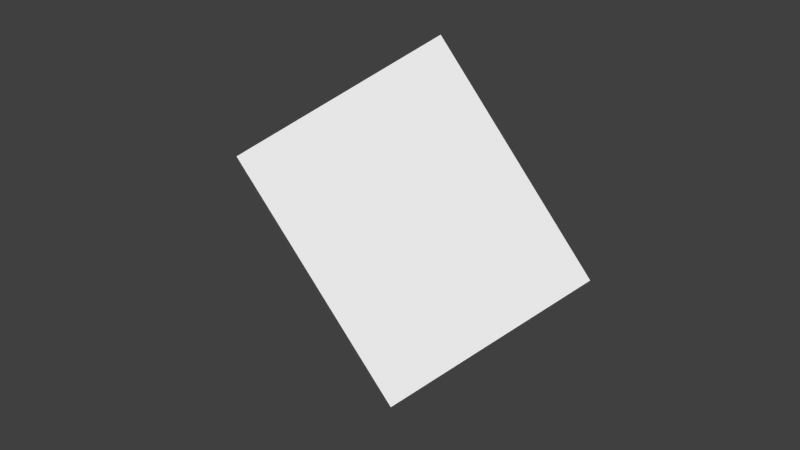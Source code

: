 # Source: ChampignonCube.blend  (saved by Blender 2.75.0; exported with 4.5.12 LTS)
import bpy
from mathutils import Matrix  # noqa: F401  (used for matrix-valued properties, if any)

bpy.ops.wm.read_factory_settings(use_empty=True)
scene = bpy.context.scene
scene.name = 'Scene'

# ---- collections
col_collection_1 = bpy.data.collections.new('Collection 1'); scene.collection.children.link(col_collection_1)

# ---- materials (node trees are filled in below, after node groups)
mat_folhas = bpy.data.materials.new('Folhas')
mat_folhas.alpha_threshold = 0.0
mat_folhas.use_transparent_shadow = False
mat_folhas.roughness = 0.5
mat_folhas.specular_intensity = 0.0
mat_cebola = bpy.data.materials.new('Cebola')
mat_cebola.alpha_threshold = 0.0
mat_cebola.use_transparent_shadow = False
mat_cebola.roughness = 0.5
mat_cebola.specular_intensity = 0.0
mat_meio = bpy.data.materials.new('Meio')
mat_meio.alpha_threshold = 0.0
mat_meio.use_transparent_shadow = False
mat_meio.roughness = 0.5
mat_meio.specular_intensity = 0.0

# ---- material node trees

# ---- world
world_world = bpy.data.worlds.new('World'); scene.world = world_world
world_world.color = (0.05088, 0.05088, 0.05088)
world_world.use_sun_shadow = False
world_world.sun_shadow_jitter_overblur = 0.0
world_world.cycles.sampling_method = 'MANUAL'
world_world.cycles.sample_map_resolution = 256

# ---- meshes
me_sphere_000 = bpy.data.meshes.new('Sphere.000')
me_sphere_000.from_pydata([(0.5147, 0.02579, 0.02366), (0.1191, -0.006098, 0.5019), (0.2925, -0.3814, -0.1872), (-0.103, -0.4133, 0.291), (0.103, 0.4133, -0.291), (-0.2925, 0.3814, 0.1872), (-0.1191, 0.006097, -0.5019), (-0.5147, -0.02579, -0.02366)], [], [(1, 3, 2, 0), (3, 7, 6, 2), (7, 5, 4, 6), (5, 1, 0, 4), (0, 2, 6, 4), (5, 7, 3, 1)])
_uv = me_sphere_000.uv_layers.new(name='UVMap')
_uv.uv.foreach_set('vector', [0.5682, 0.2768, 0.577, 0.2768, 0.577, 0.2864, 0.5682, 0.2864, 0.5505, 0.2794, 0.5505, 0.2673, 0.5594, 0.2673, 0.5594, 0.2794, 0.577, 0.2647, 0.5682, 0.2647, 0.5682, 0.2552, 0.577, 0.2552, 0.5594, 0.2794, 0.5594, 0.2673, 0.5682, 0.2673, 0.5682, 0.2794, 0.5594, 0.2552, 0.5682, 0.2552, 0.5682, 0.2673, 0.5594, 0.2673, 0.5505, 0.2552, 0.5594, 0.2552, 0.5594, 0.2673, 0.5505, 0.2673])
me_sphere_000.materials.append(mat_folhas)
me_sphere_000.materials.append(mat_cebola)
me_sphere_000.materials.append(mat_meio)
me_sphere_000.use_remesh_preserve_volume = False
me_sphere_000.use_remesh_preserve_attributes = False
me_sphere_000.use_mirror_vertex_groups = False
me_sphere_000.update()

# ---- objects
ob_cubinhos_001 = bpy.data.objects.new('Cubinhos.001', me_sphere_000)

# ---- transforms, parenting, visibility, modifiers, constraints
ob_cubinhos_001.location = (0.0, 0.0, 0.0)
ob_cubinhos_001.scale = (0.6289, 0.6289, 0.6289)
ob_cubinhos_001.lineart.crease_threshold = 0.0

# ---- collection membership
col_collection_1.objects.link(ob_cubinhos_001)

# ---- scene / render settings (as saved in the file)
scene.frame_start = 1; scene.frame_end = 250; scene.frame_set(1)
scene.render.engine = 'BLENDER_EEVEE_NEXT'
scene.render.resolution_percentage = 50
scene.render.dither_intensity = 0.0
scene.cycles.use_denoising = False
scene.cycles.samples = 10
scene.cycles.sampling_pattern = 'TABULATED_SOBOL'
scene.cycles.light_sampling_threshold = 0.0
scene.cycles.use_adaptive_sampling = False
scene.cycles.use_light_tree = False
scene.cycles.blur_glossy = 0.0
scene.cycles.pixel_filter_type = 'GAUSSIAN'
scene.cycles.sample_clamp_indirect = 0.0
scene.view_settings.view_transform = 'Standard'
bpy.context.view_layer.update()

# ---- added for rendering (the .blend has no active camera and no usable light): camera, sun
cam_auto = bpy.data.cameras.new('AutoCamera')
cam_auto.lens = 50.0
cam_auto.sensor_width = 36.0
cam_auto.clip_end = 1000.0
ob_auto_camera = bpy.data.objects.new('AutoCamera', cam_auto)
scene.collection.objects.link(ob_auto_camera)
ob_auto_camera.location = (0.964935, -1.15792, 0.771949)
ob_auto_camera.rotation_euler = (1.09748, -7.21219e-08, 0.694738)
scene.camera = ob_auto_camera
light_auto_sun = bpy.data.lights.new('AutoSun', 'SUN')
light_auto_sun.energy = 3.0
light_auto_sun.angle = 0.0523599
ob_auto_sun = bpy.data.objects.new('AutoSun', light_auto_sun)
scene.collection.objects.link(ob_auto_sun)
ob_auto_sun.rotation_euler = (0.872665, 0.174533, 0.523599)
bpy.context.view_layer.update()
